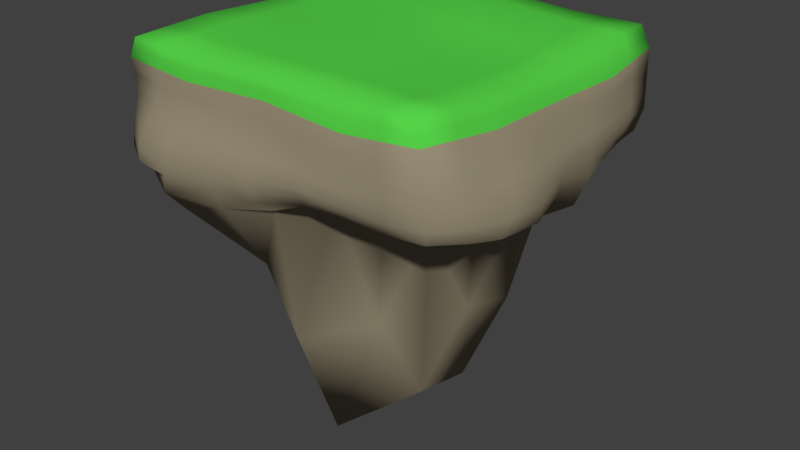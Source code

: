 # Source: platform-down.blend  (saved by Blender 2.79.0; exported with 4.5.12 LTS)
import bpy
from mathutils import Matrix  # noqa: F401  (used for matrix-valued properties, if any)

bpy.ops.wm.read_factory_settings(use_empty=True)
scene = bpy.context.scene
scene.name = 'Scene'

# ---- collections
col_collection_1 = bpy.data.collections.new('Collection 1'); scene.collection.children.link(col_collection_1)

# ---- materials (node trees are filled in below, after node groups)
mat_rock = bpy.data.materials.new('rock')
mat_rock.alpha_threshold = 0.0
mat_rock.use_transparent_shadow = False
mat_rock.diffuse_color = (0.3325, 0.2831, 0.1912, 1.0)
mat_rock.roughness = 0.5
mat_rock.line_color = (0.0, 0.0, 0.0, 1.0)
mat_grass = bpy.data.materials.new('grass')
mat_grass.alpha_threshold = 0.0
mat_grass.use_transparent_shadow = False
mat_grass.diffuse_color = (0.09306, 0.6514, 0.0648, 1.0)
mat_grass.roughness = 0.5

# ---- material node trees

# ---- world
world_world = bpy.data.worlds.new('World'); scene.world = world_world
world_world.color = (0.05088, 0.05088, 0.05088)
world_world.use_sun_shadow = False
world_world.sun_shadow_jitter_overblur = 0.0
world_world.cycles.sampling_method = 'MANUAL'

# ---- meshes
me_cube = bpy.data.meshes.new('Cube')
me_cube.from_pydata([(-0.9798, -0.9912, -0.2972), (-0.9156, -0.955, 0.2946), (-0.9012, 0.8936, -0.2989), (-0.93, 0.9527, 0.2774), (0.9129, -0.9036, -0.292), (0.8952, -0.9365, 0.3104), (0.9173, 0.926, -0.322), (0.9082, 0.9107, 0.2804), (-0.9327, -0.01157, -0.2652), (-0.9526, -0.9483, -0.00974), (-0.912, -0.04317, 0.2847), (-0.9207, 0.9446, -0.01273), (0.005009, 0.9382, -0.2924), (0.01306, 0.9416, 0.2898), (0.9467, 0.9544, -0.02204), (1.035, -0.02418, -0.3246), (0.9323, -0.02875, 0.2498), (0.9568, -0.9484, 0.006805), (-0.0291, -1.04, -0.3232), (-0.00697, -0.9642, 0.2981), (0.02947, 0.006781, 0.3086), (-0.1333, 0.1652, -1.967), (-0.0001568, -1.01, 0.009419), (1.027, -0.002634, -0.02495), (0.04439, 0.9833, 0.007643), (-0.9922, -0.007555, -0.004866), (-0.9772, -0.5422, -0.2906), (-0.9668, -0.9576, 0.1778), (-0.9435, 0.4938, 0.2917), (-0.9238, 0.9178, -0.158), (-0.5196, 0.9634, -0.3136), (0.481, 0.9047, 0.2766), (0.9505, 0.9541, -0.189), (0.9823, 0.5329, -0.3123), (0.9315, -0.5108, 0.2697), (0.9509, -0.9208, -0.1472), (0.486, -0.9404, -0.2952), (-0.5272, -0.9526, 0.2745), (-1.015, 0.5068, -0.3573), (-0.981, -0.9687, -0.1635), (-0.9079, -0.492, 0.3104), (-0.9487, 0.9446, 0.1553), (0.5261, 0.9686, -0.3607), (-0.4718, 0.9746, 0.2966), (0.9673, 0.906, 0.163), (1.087, -0.5632, -0.3354), (0.9129, 0.498, 0.272), (0.9188, -0.9566, 0.1844), (-0.6116, -1.098, -0.3316), (0.5243, -0.9378, 0.302), (0.01889, -0.5142, 0.3121), (0.002363, 0.5159, 0.3356), (0.5245, -0.0156, 0.2686), (-0.459, -0.004359, 0.2972), (-0.005402, -0.8089, -1.195), (0.0002013, 0.6886, -0.6998), (-0.7668, -0.02569, -0.9827), (0.7695, -0.0231, -1.006), (-0.5223, -1.01, -0.001087), (0.4926, -1.019, -0.02213), (-0.02532, -1.075, -0.18), (0.02467, -0.9855, 0.1898), (1.063, -0.509, -0.01339), (1.02, 0.4972, -0.04234), (1.063, -0.01881, -0.1527), (0.9843, -0.003424, 0.1338), (0.5101, 1.0, -0.003486), (-0.4843, 1.016, 0.003035), (0.01127, 1.009, -0.1308), (0.02879, 1.013, 0.1579), (-0.9902, 0.5147, -0.01785), (-1.007, -0.5207, -0.03201), (-0.9891, 0.01539, -0.1402), (-1.0, -0.03471, 0.1569), (-1.014, -0.5124, 0.1684), (-1.007, -0.4773, -0.1623), (-1.022, 0.5067, -0.1662), (-0.4974, 1.036, 0.1848), (-0.5124, 0.9952, -0.147), (0.5151, 1.023, -0.1554), (1.008, 0.469, 0.1307), (1.029, 0.505, -0.1608), (1.111, -0.5008, -0.1524), (0.5137, -1.001, 0.1639), (0.482, -1.023, -0.1739), (-0.5868, -1.083, -0.1669), (0.6903, 0.6725, -0.6606), (-0.8013, 0.6235, -0.706), (-0.7287, -0.9005, -0.6203), (-0.469, 0.5223, 0.3162), (0.4866, 0.4907, 0.3029), (0.5271, -0.4721, 0.2899), (-0.486, -0.4929, 0.3084), (0.6798, -0.5722, -0.4354), (-0.5052, -0.9873, 0.1606), (0.9965, -0.5147, 0.1544), (0.5112, 0.9644, 0.1475), (-1.007, 0.4846, 0.1454), (-1.02, -0.8125, -0.3128), (-0.9412, -0.9563, 0.2362), (-0.9368, 0.7232, 0.2846), (-0.9096, 0.9033, -0.2264), (-0.7215, 0.9358, -0.3135), (0.6946, 0.9077, 0.2785), (0.9339, 0.94, -0.2555), (0.9441, 0.7283, -0.3116), (0.9133, -0.7237, 0.29), (0.9317, -0.9121, -0.2195), (0.7076, -0.9273, -0.2978), (-0.7214, -0.9538, 0.2845), (-0.9741, 0.2387, -0.3208), (-0.9651, -0.9565, -0.08587), (-0.9099, -0.2676, 0.2975), (-0.9347, 0.9446, 0.07129), (0.2631, 0.9511, -0.3285), (-0.2294, 0.9581, 0.2932), (0.957, 0.9302, 0.0705), (1.107, -0.3035, -0.3489), (0.9226, 0.2346, 0.2609), (0.9378, -0.9525, 0.09563), (-0.2815, -1.066, -0.3286), (0.2587, -0.951, 0.3001), (0.005961, -0.7392, 0.3051), (0.01592, 0.2613, 0.3221), (0.7284, -0.02218, 0.2592), (-0.2148, 0.001211, 0.3029), (-0.03406, -0.8988, -0.422), (-0.1583, 0.5625, -1.561), (-0.8417, -0.006364, -0.4576), (0.4229, 0.07915, -1.694), (-0.7524, -0.9959, -0.01215), (0.2465, -1.01, -0.004478), (-0.02751, -1.063, -0.2534), (0.01251, -0.9944, 0.101), (1.007, -0.7289, -0.002282), (1.025, 0.2472, -0.0334), (1.044, -0.02165, -0.2369), (1.005, -0.002938, 0.05472), (0.7284, 0.9774, -0.01276), (-0.2199, 0.9995, 0.005339), (0.007948, 0.9708, -0.2079), (0.03659, 0.9983, 0.08277), (-0.9553, 0.7296, -0.01516), (-0.9984, -0.2627, -0.0178), (-0.9587, 0.001828, -0.2001), (-0.9962, -0.02113, 0.07604), (-0.9318, -0.2543, -0.2666), (-0.9566, -0.9495, 0.0854), (-0.9277, 0.2253, 0.2882), (-0.9221, 0.9311, -0.08524), (-0.2489, 0.9351, -0.2885), (0.247, 0.9231, 0.2832), (0.9486, 0.9542, -0.1055), (1.046, 0.2562, -0.3324), (0.9319, -0.2698, 0.2597), (0.953, -0.934, -0.0697), (0.2302, -0.953, -0.293), (-0.2671, -0.9584, 0.2863), (-0.9727, 0.7158, -0.3323), (-0.9821, -0.9818, -0.2311), (-0.9117, -0.7235, 0.3025), (-0.9394, 0.9486, 0.2164), (0.72, 0.9405, -0.3353), (-0.7009, 0.9636, 0.287), (0.9377, 0.9083, 0.2217), (1.003, -0.7432, -0.3173), (0.9105, 0.7043, 0.2762), (0.907, -0.9466, 0.2474), (-0.8336, -1.074, -0.3229), (0.7098, -0.9372, 0.3062), (0.02418, -0.2537, 0.3104), (0.007709, 0.7288, 0.3127), (0.277, -0.004411, 0.2886), (-0.6855, -0.02376, 0.291), (-0.03981, -0.4911, -1.966), (0.01089, 0.8244, -0.4669), (-0.4917, 0.06935, -1.28), (0.8889, -0.009986, -0.4172), (-0.257, -1.01, 0.003607), (0.7249, -0.9837, -0.007779), (-0.01265, -1.042, -0.08479), (0.00885, -0.9749, 0.2439), (1.056, -0.2565, -0.02252), (0.9833, 0.7256, -0.0318), (1.044, -0.01067, -0.08845), (0.9583, -0.01609, 0.1918), (0.2773, 0.9919, 0.002079), (-0.7025, 0.9802, -0.004846), (0.02783, 0.9959, -0.06153), (0.02092, 0.9775, 0.2238), (-0.9913, 0.2535, -0.01152), (-0.9893, -0.7445, -0.02511), (-0.9906, 0.003909, -0.07249), (-0.9561, -0.03894, 0.2208), (-1.007, -0.2735, 0.1626), (-0.9904, -0.735, 0.1731), (-1.009, -0.5151, 0.06879), (-0.9609, -0.5022, 0.2394), (-0.9935, -0.2264, -0.1492), (-1.022, -0.7532, -0.1758), (-0.988, -0.5053, -0.2244), (-1.007, -0.4991, -0.09719), (-0.9758, 0.715, -0.1633), (-1.006, 0.2599, -0.1556), (-1.008, 0.5021, -0.2521), (-1.004, 0.5096, -0.09062), (-0.2343, 1.025, 0.1713), (-0.7231, 0.9905, 0.17), (-0.4908, 1.026, 0.0939), (-0.4846, 1.006, 0.2407), (-0.2496, 1.0, -0.1376), (-0.719, 0.9572, -0.1532), (-0.511, 0.9722, -0.225), (-0.4975, 1.004, -0.07088), (0.7328, 0.9885, -0.1721), (0.2631, 1.016, -0.143), (0.5165, 0.9848, -0.248), (0.5126, 1.012, -0.0793), (0.9962, 0.2328, 0.1323), (0.9877, 0.6875, 0.1469), (1.014, 0.4829, 0.04465), (0.9605, 0.4835, 0.2014), (1.053, 0.2429, -0.1571), (0.9891, 0.7293, -0.1742), (1.004, 0.5182, -0.2341), (1.024, 0.501, -0.1013), (1.036, -0.7179, -0.1534), (1.107, -0.2616, -0.1591), (1.104, -0.5336, -0.2461), (1.088, -0.5051, -0.0831), (0.2692, -0.9932, 0.1768), (0.7163, -0.9788, 0.1742), (0.5031, -1.01, 0.07088), (0.519, -0.9694, 0.2329), (0.2296, -1.032, -0.1698), (0.7188, -0.9733, -0.1618), (0.4834, -0.9811, -0.2342), (0.4873, -1.021, -0.09802), (-0.8159, -1.061, -0.1788), (-0.2869, -1.069, -0.1714), (-0.6049, -1.092, -0.2482), (-0.5527, -1.044, -0.08303), (0.6968, 0.3177, -0.6995), (0.6113, 0.8706, -0.5331), (0.3826, 0.7331, -0.6936), (0.8532, 0.5839, -0.4931), (-0.7283, 0.2988, -0.9083), (-0.6325, 0.8502, -0.4387), (-0.9486, 0.5688, -0.5235), (-0.2955, 0.6212, -0.7482), (-0.6664, -1.062, -0.4567), (-0.7157, -0.3501, -0.8815), (-0.9093, -0.7341, -0.4141), (-0.3734, -0.6597, -0.9411), (-0.464, 0.259, 0.3067), (-0.4704, 0.7484, 0.3064), (-0.2333, 0.5191, 0.3259), (-0.7063, 0.5081, 0.3039), (0.5056, 0.2376, 0.2857), (0.4838, 0.6977, 0.2897), (0.6998, 0.4944, 0.2875), (0.2445, 0.5033, 0.3193), (0.5257, -0.705, 0.2959), (0.5258, -0.2439, 0.2792), (0.7293, -0.4915, 0.2798), (0.273, -0.4932, 0.301), (-0.5066, -0.7228, 0.2914), (-0.4725, -0.2486, 0.3028), (-0.2336, -0.5036, 0.3102), (-0.6969, -0.4925, 0.3094), (0.5391, -0.7447, -0.3285), (0.7244, -0.3099, -0.9527), (0.4003, -0.6275, -1.027), (0.9522, -0.5941, -0.3977), (-0.7362, -0.9727, 0.1691), (-0.2403, -0.9864, 0.1752), (-0.5103, -0.9943, 0.08144), (-0.5162, -0.97, 0.2176), (0.9574, -0.7355, 0.1695), (0.9913, -0.2591, 0.1438), (1.026, -0.5105, 0.07207), (0.9637, -0.5126, 0.2122), (0.7393, 0.9352, 0.1553), (0.27, 0.9889, 0.1527), (0.5107, 0.9824, 0.07198), (0.4961, 0.9346, 0.212), (-0.978, 0.7146, 0.1503), (-1.004, 0.225, 0.1511), (-0.9985, 0.4996, 0.06393), (-0.9754, 0.4892, 0.2185), (-0.9657, 0.2251, 0.2197), (-0.9974, 0.2392, 0.06998), (-0.9666, 0.7221, 0.06761), (0.2585, 0.956, 0.2179), (0.2736, 0.9904, 0.07738), (0.7338, 0.9563, 0.07124), (0.9611, -0.2644, 0.202), (1.02, -0.257, 0.06196), (0.9804, -0.7311, 0.08457), (-0.2537, -0.9724, 0.2308), (-0.2483, -0.9944, 0.09113), (-0.7373, -0.9762, 0.08172), (0.9684, -0.3291, -0.4175), (0.4876, -0.3878, -1.542), (0.2331, -0.7436, -0.3384), (-0.6912, -0.2581, 0.3002), (-0.2242, -0.2512, 0.3066), (-0.2503, -0.731, 0.2983), (0.275, -0.2488, 0.2948), (0.7288, -0.2568, 0.2695), (0.7195, -0.7143, 0.293), (0.2458, 0.7132, 0.3012), (0.6972, 0.701, 0.283), (0.7141, 0.2361, 0.2733), (-0.7036, 0.7358, 0.2955), (-0.2314, 0.7386, 0.3095), (-0.2241, 0.2601, 0.3144), (-0.4246, -0.4312, -1.223), (-0.7808, -0.2743, -0.3692), (-0.9021, -0.9569, -0.3871), (-0.2719, 0.792, -0.3878), (-0.8502, 0.7924, -0.4134), (-0.9159, 0.2777, -0.5174), (0.7794, 0.7818, -0.4111), (0.3112, 0.8905, -0.5392), (0.2932, 0.3323, -0.9918), (-0.2715, -1.04, -0.08384), (-0.2845, -1.067, -0.2497), (-0.8289, -1.071, -0.2517), (0.7213, -0.9781, -0.08447), (0.7126, -0.95, -0.2295), (0.2299, -0.9917, -0.2311), (0.713, -0.958, 0.2402), (0.7205, -0.9811, 0.08326), (0.2579, -1.001, 0.08623), (1.082, -0.2591, -0.09096), (1.112, -0.2826, -0.2552), (1.023, -0.7325, -0.2371), (0.9861, 0.7274, -0.1028), (0.9663, 0.7285, -0.2423), (1.043, 0.2486, -0.2399), (0.9491, 0.6959, 0.2115), (0.9854, 0.7065, 0.05761), (1.009, 0.24, 0.04974), (0.2702, 1.004, -0.07043), (0.2615, 0.9767, -0.2284), (0.7249, 0.9608, -0.2506), (-0.7098, 0.9674, -0.07802), (-0.7156, 0.9422, -0.2297), (-0.2482, 0.9651, -0.2111), (-0.712, 0.9771, 0.2285), (-0.7128, 0.9854, 0.08259), (-0.2271, 1.012, 0.08834), (-0.9976, 0.2564, -0.08234), (-0.9845, 0.2477, -0.2321), (-0.9668, 0.7109, -0.2426), (-1.004, -0.7473, -0.09984), (-1.024, -0.7856, -0.2454), (-0.9614, -0.2401, -0.2064), (-0.951, -0.7292, 0.2378), (-0.9846, -0.7341, 0.07637), (-1.003, -0.2681, 0.07242), (-0.9585, -0.2706, 0.2301), (-0.996, -0.2445, -0.08348), (-0.9632, 0.7207, -0.08773), (-0.2319, 0.9915, 0.2323), (-0.2347, 0.9996, -0.06599), (0.7306, 0.9829, -0.09241), (0.9594, 0.2337, 0.1966), (1.037, 0.245, -0.09469), (1.019, -0.7224, -0.07693), (0.2639, -0.9721, 0.2384), (0.2381, -1.02, -0.08685), (-0.7846, -1.029, -0.09573), (0.9389, 0.2996, -0.5376), (-0.4373, 0.4002, -1.208), (-0.302, -0.9958, -0.4589), (-0.6959, 0.2421, 0.2975), (0.2607, 0.2494, 0.3039), (0.2658, -0.7221, 0.3005), (-0.7092, -0.7231, 0.297), (0.8184, -0.7698, -0.3455), (-0.7287, -0.9631, 0.2269), (0.9354, -0.7296, 0.2298), (0.7169, 0.9214, 0.2169), (-0.9574, 0.7189, 0.2174)], [], [(385, 100, 3, 161), (384, 103, 7, 164), (383, 106, 5, 167), (382, 109, 1, 99), (381, 165, 4, 108), (380, 160, 1, 109), (379, 122, 19, 121), (378, 123, 20, 172), (377, 148, 10, 173), (376, 126, 18, 120), (375, 127, 21, 176), (374, 153, 15, 177), (373, 130, 9, 111), (372, 131, 22, 180), (371, 121, 19, 181), (370, 134, 17, 155), (369, 135, 23, 184), (368, 118, 16, 185), (367, 138, 14, 152), (366, 139, 24, 188), (365, 115, 13, 189), (364, 142, 11, 149), (363, 143, 25, 192), (362, 112, 10, 193), (361, 194, 73, 145), (360, 195, 74, 196), (359, 160, 40, 197), (358, 198, 72, 144), (357, 199, 75, 200), (356, 191, 71, 201), (355, 202, 29, 101), (354, 203, 76, 204), (353, 190, 70, 205), (352, 206, 69, 141), (351, 207, 77, 208), (350, 163, 43, 209), (349, 210, 68, 140), (348, 211, 78, 212), (347, 187, 67, 213), (346, 214, 32, 104), (345, 215, 79, 216), (344, 186, 66, 217), (343, 218, 65, 137), (342, 219, 80, 220), (341, 166, 46, 221), (340, 222, 64, 136), (339, 223, 81, 224), (338, 183, 63, 225), (337, 226, 35, 107), (336, 227, 82, 228), (335, 182, 62, 229), (334, 230, 61, 133), (333, 231, 83, 232), (332, 169, 49, 233), (331, 234, 60, 132), (330, 235, 84, 236), (329, 179, 59, 237), (328, 238, 39, 159), (327, 239, 85, 240), (326, 178, 58, 241), (325, 242, 57, 129), (324, 243, 86, 244), (323, 105, 33, 245), (322, 246, 56, 128), (321, 247, 87, 248), (320, 175, 55, 249), (319, 250, 48, 168), (318, 251, 88, 252), (317, 174, 54, 253), (316, 254, 53, 125), (315, 255, 89, 256), (314, 100, 28, 257), (313, 258, 52, 124), (312, 259, 90, 260), (311, 171, 51, 261), (310, 262, 49, 169), (309, 263, 91, 264), (308, 170, 50, 265), (307, 266, 37, 157), (306, 267, 92, 268), (305, 112, 40, 269), (304, 270, 36, 156), (303, 271, 93, 272), (302, 117, 45, 273), (301, 274, 27, 147), (300, 275, 94, 276), (299, 157, 37, 277), (298, 278, 47, 119), (297, 279, 95, 280), (296, 154, 34, 281), (295, 282, 44, 116), (294, 283, 96, 284), (293, 151, 31, 285), (292, 286, 41, 113), (291, 287, 97, 288), (290, 148, 28, 289), (287, 290, 289, 97), (73, 193, 290, 287), (193, 10, 148, 290), (190, 291, 288, 70), (25, 145, 291, 190), (145, 73, 287, 291), (142, 292, 113, 11), (70, 288, 292, 142), (288, 97, 286, 292), (283, 293, 285, 96), (69, 189, 293, 283), (189, 13, 151, 293), (186, 294, 284, 66), (24, 141, 294, 186), (141, 69, 283, 294), (138, 295, 116, 14), (66, 284, 295, 138), (284, 96, 282, 295), (279, 296, 281, 95), (65, 185, 296, 279), (185, 16, 154, 296), (182, 297, 280, 62), (23, 137, 297, 182), (137, 65, 279, 297), (134, 298, 119, 17), (62, 280, 298, 134), (280, 95, 278, 298), (275, 299, 277, 94), (61, 181, 299, 275), (181, 19, 157, 299), (178, 300, 276, 58), (22, 133, 300, 178), (133, 61, 275, 300), (130, 301, 147, 9), (58, 276, 301, 130), (276, 94, 274, 301), (271, 302, 273, 93), (57, 177, 302, 271), (177, 15, 117, 302), (174, 303, 272, 54), (21, 129, 303, 174), (129, 57, 271, 303), (126, 304, 156, 18), (54, 272, 304, 126), (272, 93, 270, 304), (267, 305, 269, 92), (53, 173, 305, 267), (173, 10, 112, 305), (170, 306, 268, 50), (20, 125, 306, 170), (125, 53, 267, 306), (122, 307, 157, 19), (50, 268, 307, 122), (268, 92, 266, 307), (263, 308, 265, 91), (52, 172, 308, 263), (172, 20, 170, 308), (154, 309, 264, 34), (16, 124, 309, 154), (124, 52, 263, 309), (106, 310, 169, 5), (34, 264, 310, 106), (264, 91, 262, 310), (259, 311, 261, 90), (31, 151, 311, 259), (151, 13, 171, 311), (166, 312, 260, 46), (7, 103, 312, 166), (103, 31, 259, 312), (118, 313, 124, 16), (46, 260, 313, 118), (260, 90, 258, 313), (255, 314, 257, 89), (43, 163, 314, 255), (163, 3, 100, 314), (171, 315, 256, 51), (13, 115, 315, 171), (115, 43, 255, 315), (123, 316, 125, 20), (51, 256, 316, 123), (256, 89, 254, 316), (251, 317, 253, 88), (56, 176, 317, 251), (176, 21, 174, 317), (146, 318, 252, 26), (8, 128, 318, 146), (128, 56, 251, 318), (98, 319, 168, 0), (26, 252, 319, 98), (252, 88, 250, 319), (247, 320, 249, 87), (30, 150, 320, 247), (150, 12, 175, 320), (158, 321, 248, 38), (2, 102, 321, 158), (102, 30, 247, 321), (110, 322, 128, 8), (38, 248, 322, 110), (248, 87, 246, 322), (243, 323, 245, 86), (42, 162, 323, 243), (162, 6, 105, 323), (175, 324, 244, 55), (12, 114, 324, 175), (114, 42, 243, 324), (127, 325, 129, 21), (55, 244, 325, 127), (244, 86, 242, 325), (239, 326, 241, 85), (60, 180, 326, 239), (180, 22, 178, 326), (120, 327, 240, 48), (18, 132, 327, 120), (132, 60, 239, 327), (168, 328, 159, 0), (48, 240, 328, 168), (240, 85, 238, 328), (235, 329, 237, 84), (35, 155, 329, 235), (155, 17, 179, 329), (108, 330, 236, 36), (4, 107, 330, 108), (107, 35, 235, 330), (156, 331, 132, 18), (36, 236, 331, 156), (236, 84, 234, 331), (231, 332, 233, 83), (47, 167, 332, 231), (167, 5, 169, 332), (179, 333, 232, 59), (17, 119, 333, 179), (119, 47, 231, 333), (131, 334, 133, 22), (59, 232, 334, 131), (232, 83, 230, 334), (227, 335, 229, 82), (64, 184, 335, 227), (184, 23, 182, 335), (117, 336, 228, 45), (15, 136, 336, 117), (136, 64, 227, 336), (165, 337, 107, 4), (45, 228, 337, 165), (228, 82, 226, 337), (223, 338, 225, 81), (32, 152, 338, 223), (152, 14, 183, 338), (105, 339, 224, 33), (6, 104, 339, 105), (104, 32, 223, 339), (153, 340, 136, 15), (33, 224, 340, 153), (224, 81, 222, 340), (219, 341, 221, 80), (44, 164, 341, 219), (164, 7, 166, 341), (183, 342, 220, 63), (14, 116, 342, 183), (116, 44, 219, 342), (135, 343, 137, 23), (63, 220, 343, 135), (220, 80, 218, 343), (215, 344, 217, 79), (68, 188, 344, 215), (188, 24, 186, 344), (114, 345, 216, 42), (12, 140, 345, 114), (140, 68, 215, 345), (162, 346, 104, 6), (42, 216, 346, 162), (216, 79, 214, 346), (211, 347, 213, 78), (29, 149, 347, 211), (149, 11, 187, 347), (102, 348, 212, 30), (2, 101, 348, 102), (101, 29, 211, 348), (150, 349, 140, 12), (30, 212, 349, 150), (212, 78, 210, 349), (207, 350, 209, 77), (41, 161, 350, 207), (161, 3, 163, 350), (187, 351, 208, 67), (11, 113, 351, 187), (113, 41, 207, 351), (139, 352, 141, 24), (67, 208, 352, 139), (208, 77, 206, 352), (203, 353, 205, 76), (72, 192, 353, 203), (192, 25, 190, 353), (110, 354, 204, 38), (8, 144, 354, 110), (144, 72, 203, 354), (158, 355, 101, 2), (38, 204, 355, 158), (204, 76, 202, 355), (199, 356, 201, 75), (39, 111, 356, 199), (111, 9, 191, 356), (98, 357, 200, 26), (0, 159, 357, 98), (159, 39, 199, 357), (146, 358, 144, 8), (26, 200, 358, 146), (200, 75, 198, 358), (195, 359, 197, 74), (27, 99, 359, 195), (99, 1, 160, 359), (191, 360, 196, 71), (9, 147, 360, 191), (147, 27, 195, 360), (143, 361, 145, 25), (71, 196, 361, 143), (196, 74, 194, 361), (194, 362, 193, 73), (74, 197, 362, 194), (197, 40, 112, 362), (198, 363, 192, 72), (75, 201, 363, 198), (201, 71, 143, 363), (202, 364, 149, 29), (76, 205, 364, 202), (205, 70, 142, 364), (206, 365, 189, 69), (77, 209, 365, 206), (209, 43, 115, 365), (210, 366, 188, 68), (78, 213, 366, 210), (213, 67, 139, 366), (214, 367, 152, 32), (79, 217, 367, 214), (217, 66, 138, 367), (218, 368, 185, 65), (80, 221, 368, 218), (221, 46, 118, 368), (222, 369, 184, 64), (81, 225, 369, 222), (225, 63, 135, 369), (226, 370, 155, 35), (82, 229, 370, 226), (229, 62, 134, 370), (230, 371, 181, 61), (83, 233, 371, 230), (233, 49, 121, 371), (234, 372, 180, 60), (84, 237, 372, 234), (237, 59, 131, 372), (238, 373, 111, 39), (85, 241, 373, 238), (241, 58, 130, 373), (242, 374, 177, 57), (86, 245, 374, 242), (245, 33, 153, 374), (246, 375, 176, 56), (87, 249, 375, 246), (249, 55, 127, 375), (250, 376, 120, 48), (88, 253, 376, 250), (253, 54, 126, 376), (254, 377, 173, 53), (89, 257, 377, 254), (257, 28, 148, 377), (258, 378, 172, 52), (90, 261, 378, 258), (261, 51, 123, 378), (262, 379, 121, 49), (91, 265, 379, 262), (265, 50, 122, 379), (266, 380, 109, 37), (92, 269, 380, 266), (269, 40, 160, 380), (270, 381, 108, 36), (93, 273, 381, 270), (273, 45, 165, 381), (274, 382, 99, 27), (94, 277, 382, 274), (277, 37, 109, 382), (278, 383, 167, 47), (95, 281, 383, 278), (281, 34, 106, 383), (282, 384, 164, 44), (96, 285, 384, 282), (285, 31, 103, 384), (286, 385, 161, 41), (97, 289, 385, 286), (289, 28, 100, 385)])
me_cube.polygons.foreach_set('use_smooth', [True] * 384)
me_cube.polygons.foreach_set('material_index', [1, 1, 1, 1, 0, 1, 1, 1, 1, 0, 0, 0, 0, 0, 1, 0, 0, 1, 0, 0, 1, 0, 0, 1, 0, 0, 1, 0, 0, 0, 0, 0, 0, 0, 0, 1, 0, 0, 0, 0, 0, 0, 0, 0, 1, 0, 0, 0, 0, 0, 0, 0, 0, 1, 0, 0, 0, 0, 0, 0, 0, 0, 0, 0, 0, 0, 0, 0, 0, 1, 1, 1, 1, 1, 1, 1, 1, 1, 1, 1, 1, 0, 0, 0, 0, 0, 1, 0, 0, 1, 0, 0, 1, 0, 0, 1, 1, 1, 1, 0, 0, 0, 0, 0, 0, 1, 1, 1, 0, 0, 0, 0, 0, 0, 1, 1, 1, 0, 0, 0, 0, 0, 0, 1, 1, 1, 0, 0, 0, 0, 0, 0, 0, 0, 0, 0, 0, 0, 0, 0, 0, 1, 1, 1, 1, 1, 1, 1, 1, 1, 1, 1, 1, 1, 1, 1, 1, 1, 1, 1, 1, 1, 1, 1, 1, 1, 1, 1, 1, 1, 1, 1, 1, 1, 1, 1, 1, 0, 0, 0, 0, 0, 0, 0, 0, 0, 0, 0, 0, 0, 0, 0, 0, 0, 0, 0, 0, 0, 0, 0, 0, 0, 0, 0, 0, 0, 0, 0, 0, 0, 0, 0, 0, 0, 0, 0, 0, 0, 0, 0, 0, 0, 1, 1, 1, 0, 0, 0, 0, 0, 0, 0, 0, 0, 0, 0, 0, 0, 0, 0, 0, 0, 0, 0, 0, 0, 0, 0, 0, 1, 1, 1, 0, 0, 0, 0, 0, 0, 0, 0, 0, 0, 0, 0, 0, 0, 0, 0, 0, 0, 0, 0, 0, 0, 0, 0, 1, 1, 1, 0, 0, 0, 0, 0, 0, 0, 0, 0, 0, 0, 0, 0, 0, 0, 0, 0, 0, 0, 0, 0, 0, 0, 0, 1, 1, 1, 0, 0, 0, 0, 0, 0, 1, 1, 1, 0, 0, 0, 0, 0, 0, 1, 1, 1, 0, 0, 0, 0, 0, 0, 1, 1, 1, 0, 0, 0, 0, 0, 0, 1, 1, 1, 0, 0, 0, 0, 0, 0, 0, 0, 0, 0, 0, 0, 0, 0, 0, 1, 1, 1, 1, 1, 1, 1, 1, 1, 1, 1, 1, 0, 0, 0, 1, 1, 1, 1, 1, 1, 1, 1, 1, 1, 1, 1])
me_cube.materials.append(mat_rock)
me_cube.materials.append(mat_grass)
me_cube.use_remesh_preserve_volume = False
me_cube.use_remesh_preserve_attributes = False
me_cube.use_mirror_vertex_groups = False
me_cube.update()

# ---- objects
ob_cube = bpy.data.objects.new('Cube', me_cube)

# ---- transforms, parenting, visibility, modifiers, constraints
ob_cube.location = (0.0, 0.0, 0.0)
ob_cube.lineart.crease_threshold = 0.0

# ---- collection membership
col_collection_1.objects.link(ob_cube)

# ---- scene / render settings (as saved in the file)
scene.frame_start = 1; scene.frame_end = 250; scene.frame_set(1)
scene.render.engine = 'BLENDER_EEVEE_NEXT'
scene.render.resolution_percentage = 50
scene.render.dither_intensity = 0.0
scene.cycles.use_denoising = False
scene.cycles.samples = 128
scene.cycles.sampling_pattern = 'TABULATED_SOBOL'
scene.cycles.use_adaptive_sampling = False
scene.cycles.use_light_tree = False
scene.cycles.blur_glossy = 0.0
scene.cycles.sample_clamp_indirect = 0.0
scene.view_settings.view_transform = 'Standard'
bpy.context.view_layer.update()

# ---- added for rendering (the .blend has no active camera and no usable light): camera, sun
cam_auto = bpy.data.cameras.new('AutoCamera')
cam_auto.lens = 50.0
cam_auto.sensor_width = 36.0
cam_auto.clip_end = 1000.0
ob_auto_camera = bpy.data.objects.new('AutoCamera', cam_auto)
scene.collection.objects.link(ob_auto_camera)
ob_auto_camera.location = (3.55696, -4.24616, 1.99473)
ob_auto_camera.rotation_euler = (1.09748, -7.21219e-08, 0.694738)
scene.camera = ob_auto_camera
light_auto_sun = bpy.data.lights.new('AutoSun', 'SUN')
light_auto_sun.energy = 3.0
light_auto_sun.angle = 0.0523599
ob_auto_sun = bpy.data.objects.new('AutoSun', light_auto_sun)
scene.collection.objects.link(ob_auto_sun)
ob_auto_sun.rotation_euler = (0.872665, 0.174533, 0.523599)
bpy.context.view_layer.update()
